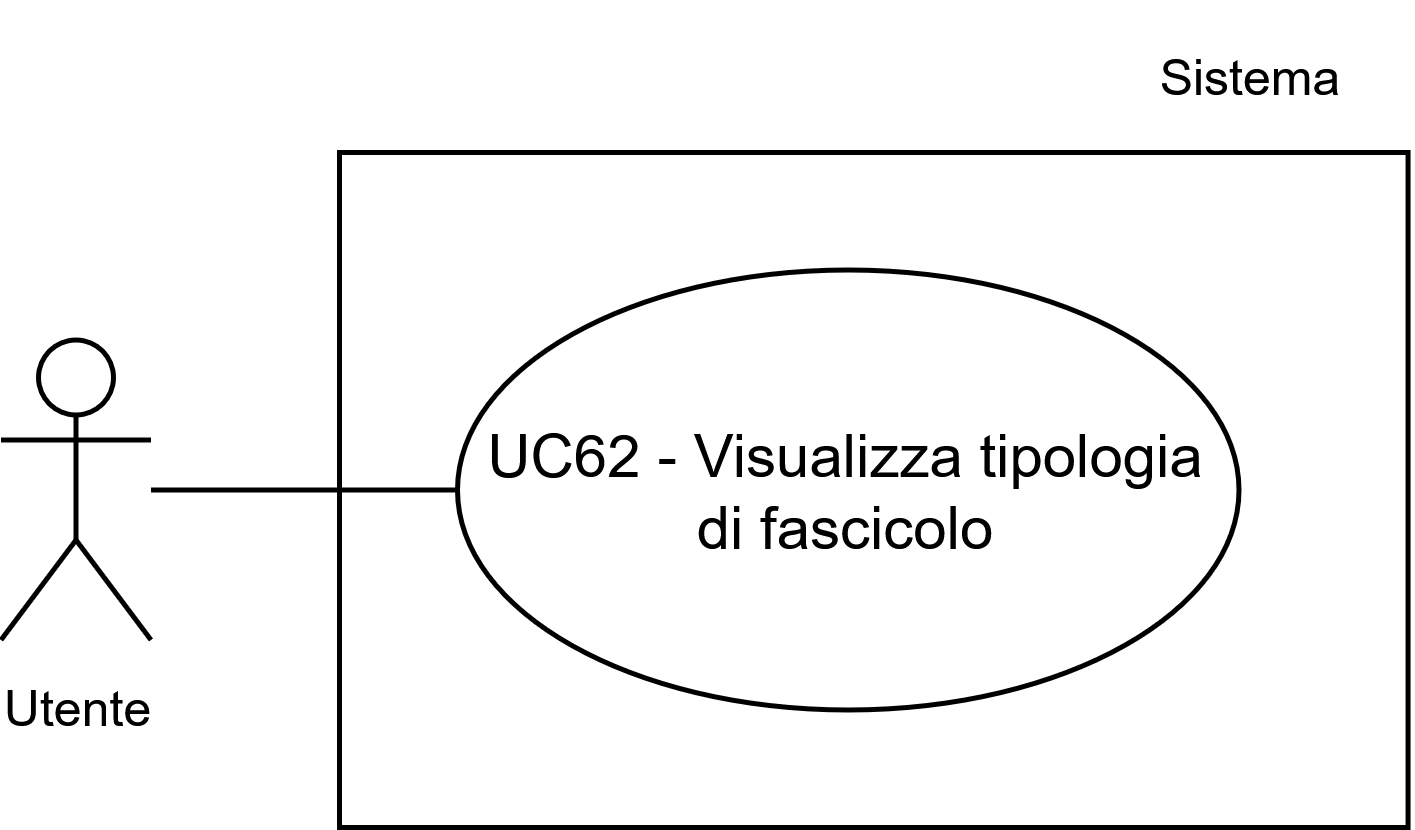

The diagram above was exported from draw.io. Its source (the exported page's mxGraphModel, read from the mxfile embedded in the PNG):
<mxGraphModel dx="1448" dy="1480" grid="1" gridSize="10" guides="1" tooltips="1" connect="1" arrows="1" fold="1" page="1" pageScale="1" pageWidth="1169" pageHeight="827" math="0" shadow="0">
  <root>
    <mxCell id="0" />
    <mxCell id="1" parent="0" />
    <mxCell id="2" parent="1" style="whiteSpace=wrap;html=1;" value="" vertex="1">
      <mxGeometry height="135" width="213.71" x="148.4199999999999" y="9340" as="geometry" />
    </mxCell>
    <mxCell id="3" parent="1" style="ellipse;whiteSpace=wrap;html=1;" value="UC62 - Visualizza tipologia di fascicolo" vertex="1">
      <mxGeometry height="88" width="156.3" x="171.99999999999997" y="9363.5" as="geometry" />
    </mxCell>
    <mxCell id="4" parent="1" style="shape=umlActor;verticalLabelPosition=bottom;verticalAlign=top;html=1;outlineConnect=0;" value="&lt;font style=&quot;font-size: 10px;&quot;&gt;Utente&lt;/font&gt;" vertex="1">
      <mxGeometry height="60" width="30" x="80.7" y="9377.5" as="geometry" />
    </mxCell>
    <mxCell id="5" edge="1" parent="1" source="4" style="endArrow=none;html=1;rounded=0;entryX=0;entryY=0.5;entryDx=0;entryDy=0;" target="3" value="">
      <mxGeometry height="50" relative="1" width="50" as="geometry">
        <mxPoint x="83.63000000000007" y="9407.5" as="sourcePoint" />
        <mxPoint x="123.63000000000005" y="9367.5" as="targetPoint" />
      </mxGeometry>
    </mxCell>
    <mxCell id="6" parent="1" style="text;html=1;whiteSpace=wrap;strokeColor=none;fillColor=none;align=center;verticalAlign=middle;rounded=0;fontSize=10;" value="Sistema" vertex="1">
      <mxGeometry height="30" width="60" x="301.13000000000005" y="9310" as="geometry" />
    </mxCell>
  </root>
</mxGraphModel>